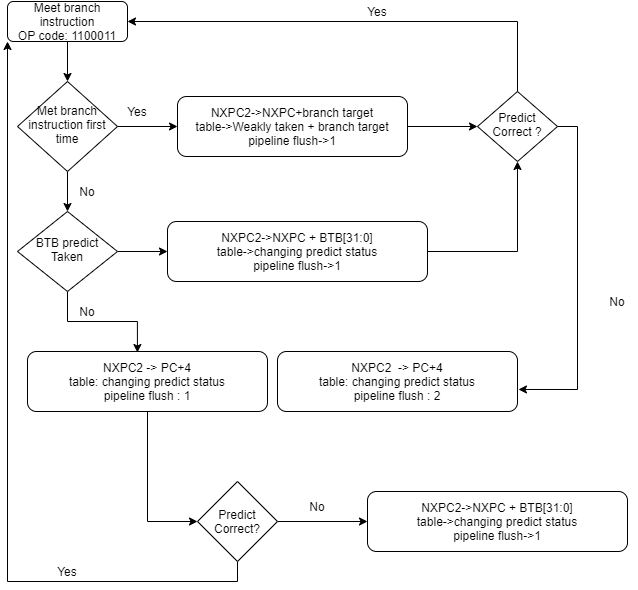

The diagram above was exported from draw.io. Its source (the exported page's mxGraphModel, read from the mxfile embedded in the PNG):
<mxGraphModel dx="1422" dy="762" grid="1" gridSize="10" guides="1" tooltips="1" connect="1" arrows="1" fold="1" page="1" pageScale="1" pageWidth="827" pageHeight="1169" math="0" shadow="0">
  <root>
    <mxCell id="WIyWlLk6GJQsqaUBKTNV-0" />
    <mxCell id="WIyWlLk6GJQsqaUBKTNV-1" parent="WIyWlLk6GJQsqaUBKTNV-0" />
    <mxCell id="UXUaedM7leOSAPEIp2-H-31" style="edgeStyle=orthogonalEdgeStyle;rounded=0;orthogonalLoop=1;jettySize=auto;html=1;exitX=0.5;exitY=1;exitDx=0;exitDy=0;entryX=0.5;entryY=0;entryDx=0;entryDy=0;" edge="1" parent="WIyWlLk6GJQsqaUBKTNV-1" source="WIyWlLk6GJQsqaUBKTNV-3" target="WIyWlLk6GJQsqaUBKTNV-6">
      <mxGeometry relative="1" as="geometry" />
    </mxCell>
    <mxCell id="WIyWlLk6GJQsqaUBKTNV-3" value="Meet branch instruction&lt;br&gt;OP code: 1100011" style="rounded=1;whiteSpace=wrap;html=1;fontSize=12;glass=0;strokeWidth=1;shadow=0;" parent="WIyWlLk6GJQsqaUBKTNV-1" vertex="1">
      <mxGeometry x="160" y="80" width="120" height="40" as="geometry" />
    </mxCell>
    <mxCell id="UXUaedM7leOSAPEIp2-H-10" style="edgeStyle=orthogonalEdgeStyle;rounded=0;orthogonalLoop=1;jettySize=auto;html=1;exitX=1;exitY=0.5;exitDx=0;exitDy=0;entryX=0;entryY=0.5;entryDx=0;entryDy=0;" edge="1" parent="WIyWlLk6GJQsqaUBKTNV-1" source="WIyWlLk6GJQsqaUBKTNV-6" target="WIyWlLk6GJQsqaUBKTNV-7">
      <mxGeometry relative="1" as="geometry" />
    </mxCell>
    <mxCell id="UXUaedM7leOSAPEIp2-H-13" style="edgeStyle=orthogonalEdgeStyle;rounded=0;orthogonalLoop=1;jettySize=auto;html=1;exitX=0.5;exitY=1;exitDx=0;exitDy=0;entryX=0.5;entryY=0;entryDx=0;entryDy=0;" edge="1" parent="WIyWlLk6GJQsqaUBKTNV-1" source="WIyWlLk6GJQsqaUBKTNV-6" target="WIyWlLk6GJQsqaUBKTNV-10">
      <mxGeometry relative="1" as="geometry" />
    </mxCell>
    <mxCell id="WIyWlLk6GJQsqaUBKTNV-6" value="Met branch instruction first time" style="rhombus;whiteSpace=wrap;html=1;shadow=0;fontFamily=Helvetica;fontSize=12;align=center;strokeWidth=1;spacing=6;spacingTop=-4;" parent="WIyWlLk6GJQsqaUBKTNV-1" vertex="1">
      <mxGeometry x="170" y="160" width="100" height="90" as="geometry" />
    </mxCell>
    <mxCell id="UXUaedM7leOSAPEIp2-H-3" style="edgeStyle=orthogonalEdgeStyle;rounded=0;orthogonalLoop=1;jettySize=auto;html=1;exitX=1;exitY=0.5;exitDx=0;exitDy=0;" edge="1" parent="WIyWlLk6GJQsqaUBKTNV-1" source="WIyWlLk6GJQsqaUBKTNV-7">
      <mxGeometry relative="1" as="geometry">
        <mxPoint x="630" y="205" as="targetPoint" />
      </mxGeometry>
    </mxCell>
    <mxCell id="WIyWlLk6GJQsqaUBKTNV-7" value="NXPC2-&amp;gt;NXPC+branch target&lt;br&gt;table-&amp;gt;Weakly taken + branch target&lt;br&gt;pipeline flush-&amp;gt;1" style="rounded=1;whiteSpace=wrap;html=1;fontSize=12;glass=0;strokeWidth=1;shadow=0;" parent="WIyWlLk6GJQsqaUBKTNV-1" vertex="1">
      <mxGeometry x="330" y="175" width="230" height="60" as="geometry" />
    </mxCell>
    <mxCell id="UXUaedM7leOSAPEIp2-H-11" style="edgeStyle=orthogonalEdgeStyle;rounded=0;orthogonalLoop=1;jettySize=auto;html=1;exitX=1;exitY=0.5;exitDx=0;exitDy=0;entryX=0;entryY=0.5;entryDx=0;entryDy=0;" edge="1" parent="WIyWlLk6GJQsqaUBKTNV-1" source="WIyWlLk6GJQsqaUBKTNV-10" target="UXUaedM7leOSAPEIp2-H-2">
      <mxGeometry relative="1" as="geometry" />
    </mxCell>
    <mxCell id="UXUaedM7leOSAPEIp2-H-12" style="edgeStyle=orthogonalEdgeStyle;rounded=0;orthogonalLoop=1;jettySize=auto;html=1;exitX=0.5;exitY=1;exitDx=0;exitDy=0;entryX=0.458;entryY=0.017;entryDx=0;entryDy=0;entryPerimeter=0;" edge="1" parent="WIyWlLk6GJQsqaUBKTNV-1" source="WIyWlLk6GJQsqaUBKTNV-10" target="UXUaedM7leOSAPEIp2-H-9">
      <mxGeometry relative="1" as="geometry" />
    </mxCell>
    <mxCell id="WIyWlLk6GJQsqaUBKTNV-10" value="BTB predict Taken" style="rhombus;whiteSpace=wrap;html=1;shadow=0;fontFamily=Helvetica;fontSize=12;align=center;strokeWidth=1;spacing=6;spacingTop=-4;" parent="WIyWlLk6GJQsqaUBKTNV-1" vertex="1">
      <mxGeometry x="170" y="290" width="100" height="80" as="geometry" />
    </mxCell>
    <mxCell id="UXUaedM7leOSAPEIp2-H-2" value="NXPC2-&amp;gt;NXPC + BTB[31:0]&lt;br&gt;table-&amp;gt;changing predict status&lt;br&gt;pipeline flush-&amp;gt;1" style="rounded=1;whiteSpace=wrap;html=1;fontSize=12;glass=0;strokeWidth=1;shadow=0;" vertex="1" parent="WIyWlLk6GJQsqaUBKTNV-1">
      <mxGeometry x="320" y="300" width="260" height="60" as="geometry" />
    </mxCell>
    <mxCell id="UXUaedM7leOSAPEIp2-H-7" style="edgeStyle=orthogonalEdgeStyle;rounded=0;orthogonalLoop=1;jettySize=auto;html=1;exitX=0.5;exitY=0;exitDx=0;exitDy=0;entryX=1;entryY=0.5;entryDx=0;entryDy=0;" edge="1" parent="WIyWlLk6GJQsqaUBKTNV-1" source="UXUaedM7leOSAPEIp2-H-4" target="WIyWlLk6GJQsqaUBKTNV-3">
      <mxGeometry relative="1" as="geometry" />
    </mxCell>
    <mxCell id="UXUaedM7leOSAPEIp2-H-19" style="edgeStyle=orthogonalEdgeStyle;rounded=0;orthogonalLoop=1;jettySize=auto;html=1;exitX=1;exitY=0.5;exitDx=0;exitDy=0;entryX=1.004;entryY=0.633;entryDx=0;entryDy=0;entryPerimeter=0;" edge="1" parent="WIyWlLk6GJQsqaUBKTNV-1" source="UXUaedM7leOSAPEIp2-H-4" target="UXUaedM7leOSAPEIp2-H-18">
      <mxGeometry relative="1" as="geometry" />
    </mxCell>
    <mxCell id="UXUaedM7leOSAPEIp2-H-4" value="Predict Correct ?" style="rhombus;whiteSpace=wrap;html=1;shadow=0;fontFamily=Helvetica;fontSize=12;align=center;strokeWidth=1;spacing=6;spacingTop=-4;" vertex="1" parent="WIyWlLk6GJQsqaUBKTNV-1">
      <mxGeometry x="630" y="170" width="80" height="70" as="geometry" />
    </mxCell>
    <mxCell id="UXUaedM7leOSAPEIp2-H-5" style="edgeStyle=orthogonalEdgeStyle;rounded=0;orthogonalLoop=1;jettySize=auto;html=1;entryX=0.5;entryY=1;entryDx=0;entryDy=0;" edge="1" parent="WIyWlLk6GJQsqaUBKTNV-1" target="UXUaedM7leOSAPEIp2-H-4">
      <mxGeometry relative="1" as="geometry">
        <mxPoint x="630" y="330" as="targetPoint" />
        <mxPoint x="580" y="330" as="sourcePoint" />
      </mxGeometry>
    </mxCell>
    <mxCell id="UXUaedM7leOSAPEIp2-H-8" value="Yes" style="text;html=1;strokeColor=none;fillColor=none;align=center;verticalAlign=middle;whiteSpace=wrap;rounded=0;" vertex="1" parent="WIyWlLk6GJQsqaUBKTNV-1">
      <mxGeometry x="510" y="80" width="40" height="20" as="geometry" />
    </mxCell>
    <mxCell id="UXUaedM7leOSAPEIp2-H-25" style="edgeStyle=orthogonalEdgeStyle;rounded=0;orthogonalLoop=1;jettySize=auto;html=1;exitX=0.5;exitY=1;exitDx=0;exitDy=0;entryX=0;entryY=0.5;entryDx=0;entryDy=0;" edge="1" parent="WIyWlLk6GJQsqaUBKTNV-1" source="UXUaedM7leOSAPEIp2-H-9" target="UXUaedM7leOSAPEIp2-H-24">
      <mxGeometry relative="1" as="geometry" />
    </mxCell>
    <mxCell id="UXUaedM7leOSAPEIp2-H-9" value="NXPC2 -&amp;gt; PC+4&lt;br&gt;table: changing predict status&lt;br&gt;pipeline flush : 1" style="rounded=1;whiteSpace=wrap;html=1;fontSize=12;glass=0;strokeWidth=1;shadow=0;" vertex="1" parent="WIyWlLk6GJQsqaUBKTNV-1">
      <mxGeometry x="180" y="430" width="240" height="60" as="geometry" />
    </mxCell>
    <mxCell id="UXUaedM7leOSAPEIp2-H-14" value="No" style="text;html=1;strokeColor=none;fillColor=none;align=center;verticalAlign=middle;whiteSpace=wrap;rounded=0;" vertex="1" parent="WIyWlLk6GJQsqaUBKTNV-1">
      <mxGeometry x="220" y="260" width="40" height="20" as="geometry" />
    </mxCell>
    <mxCell id="UXUaedM7leOSAPEIp2-H-15" value="Yes" style="text;html=1;strokeColor=none;fillColor=none;align=center;verticalAlign=middle;whiteSpace=wrap;rounded=0;" vertex="1" parent="WIyWlLk6GJQsqaUBKTNV-1">
      <mxGeometry x="270" y="180" width="40" height="20" as="geometry" />
    </mxCell>
    <mxCell id="UXUaedM7leOSAPEIp2-H-16" value="No" style="text;html=1;strokeColor=none;fillColor=none;align=center;verticalAlign=middle;whiteSpace=wrap;rounded=0;" vertex="1" parent="WIyWlLk6GJQsqaUBKTNV-1">
      <mxGeometry x="220" y="380" width="40" height="20" as="geometry" />
    </mxCell>
    <mxCell id="UXUaedM7leOSAPEIp2-H-18" value="NXPC2&amp;nbsp; -&amp;gt; PC+4&lt;br&gt;table: changing predict status&lt;br&gt;pipeline flush : 2" style="rounded=1;whiteSpace=wrap;html=1;fontSize=12;glass=0;strokeWidth=1;shadow=0;" vertex="1" parent="WIyWlLk6GJQsqaUBKTNV-1">
      <mxGeometry x="430" y="430" width="240" height="60" as="geometry" />
    </mxCell>
    <mxCell id="UXUaedM7leOSAPEIp2-H-20" value="No" style="text;html=1;strokeColor=none;fillColor=none;align=center;verticalAlign=middle;whiteSpace=wrap;rounded=0;" vertex="1" parent="WIyWlLk6GJQsqaUBKTNV-1">
      <mxGeometry x="750" y="370" width="40" height="20" as="geometry" />
    </mxCell>
    <mxCell id="UXUaedM7leOSAPEIp2-H-26" style="edgeStyle=orthogonalEdgeStyle;rounded=0;orthogonalLoop=1;jettySize=auto;html=1;exitX=0.5;exitY=1;exitDx=0;exitDy=0;entryX=0;entryY=1;entryDx=0;entryDy=0;" edge="1" parent="WIyWlLk6GJQsqaUBKTNV-1" source="UXUaedM7leOSAPEIp2-H-24" target="WIyWlLk6GJQsqaUBKTNV-3">
      <mxGeometry relative="1" as="geometry" />
    </mxCell>
    <mxCell id="UXUaedM7leOSAPEIp2-H-29" style="edgeStyle=orthogonalEdgeStyle;rounded=0;orthogonalLoop=1;jettySize=auto;html=1;exitX=1;exitY=0.5;exitDx=0;exitDy=0;" edge="1" parent="WIyWlLk6GJQsqaUBKTNV-1" source="UXUaedM7leOSAPEIp2-H-24" target="UXUaedM7leOSAPEIp2-H-28">
      <mxGeometry relative="1" as="geometry" />
    </mxCell>
    <mxCell id="UXUaedM7leOSAPEIp2-H-24" value="Predict Correct?" style="rhombus;whiteSpace=wrap;html=1;" vertex="1" parent="WIyWlLk6GJQsqaUBKTNV-1">
      <mxGeometry x="350" y="560" width="80" height="80" as="geometry" />
    </mxCell>
    <mxCell id="UXUaedM7leOSAPEIp2-H-27" value="Yes" style="text;html=1;strokeColor=none;fillColor=none;align=center;verticalAlign=middle;whiteSpace=wrap;rounded=0;" vertex="1" parent="WIyWlLk6GJQsqaUBKTNV-1">
      <mxGeometry x="200" y="640" width="40" height="20" as="geometry" />
    </mxCell>
    <mxCell id="UXUaedM7leOSAPEIp2-H-28" value="NXPC2-&amp;gt;NXPC + BTB[31:0]&lt;br&gt;table-&amp;gt;changing predict status&lt;br&gt;pipeline flush-&amp;gt;1" style="rounded=1;whiteSpace=wrap;html=1;fontSize=12;glass=0;strokeWidth=1;shadow=0;" vertex="1" parent="WIyWlLk6GJQsqaUBKTNV-1">
      <mxGeometry x="520" y="570" width="260" height="60" as="geometry" />
    </mxCell>
    <mxCell id="UXUaedM7leOSAPEIp2-H-30" value="No" style="text;html=1;strokeColor=none;fillColor=none;align=center;verticalAlign=middle;whiteSpace=wrap;rounded=0;" vertex="1" parent="WIyWlLk6GJQsqaUBKTNV-1">
      <mxGeometry x="450" y="575" width="40" height="20" as="geometry" />
    </mxCell>
  </root>
</mxGraphModel>